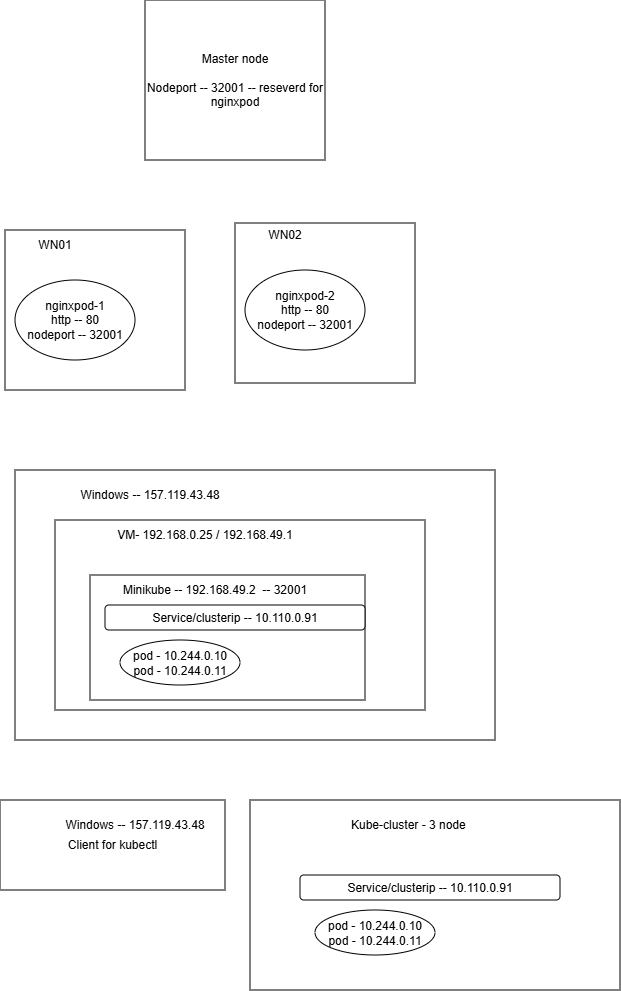

The diagram above was exported from draw.io. Its source (the exported page's mxGraphModel, read from the mxfile embedded in the PNG):
<mxGraphModel dx="862" dy="501" grid="1" gridSize="10" guides="1" tooltips="1" connect="1" arrows="1" fold="1" page="1" pageScale="1" pageWidth="850" pageHeight="1100" math="0" shadow="0">
  <root>
    <mxCell id="0" />
    <mxCell id="1" parent="0" />
    <mxCell id="yai4-wC0CO2OBXIr4Eds-1" parent="1" style="rounded=0;whiteSpace=wrap;html=1;" value="" vertex="1">
      <mxGeometry height="160" width="180" x="180" y="250" as="geometry" />
    </mxCell>
    <mxCell id="yai4-wC0CO2OBXIr4Eds-2" parent="1" style="ellipse;whiteSpace=wrap;html=1;" value="nginxpod-1&lt;div&gt;http -- 80&lt;/div&gt;&lt;div&gt;nodeport -- 32001&lt;/div&gt;" vertex="1">
      <mxGeometry height="80" width="120" x="190" y="300" as="geometry" />
    </mxCell>
    <mxCell id="yai4-wC0CO2OBXIr4Eds-3" parent="1" style="text;html=1;whiteSpace=wrap;strokeColor=none;fillColor=none;align=center;verticalAlign=middle;rounded=0;" value="WN01" vertex="1">
      <mxGeometry height="30" width="60" x="200" y="250" as="geometry" />
    </mxCell>
    <mxCell id="yai4-wC0CO2OBXIr4Eds-4" parent="1" style="rounded=0;whiteSpace=wrap;html=1;" value="" vertex="1">
      <mxGeometry height="160" width="180" x="410" y="243" as="geometry" />
    </mxCell>
    <mxCell id="yai4-wC0CO2OBXIr4Eds-5" parent="1" style="ellipse;whiteSpace=wrap;html=1;" value="nginxpod-2&lt;div&gt;http -- 80&lt;/div&gt;&lt;div&gt;nodeport -- 32001&lt;/div&gt;" vertex="1">
      <mxGeometry height="80" width="120" x="420" y="290" as="geometry" />
    </mxCell>
    <mxCell id="yai4-wC0CO2OBXIr4Eds-6" parent="1" style="text;html=1;whiteSpace=wrap;strokeColor=none;fillColor=none;align=center;verticalAlign=middle;rounded=0;" value="WN02" vertex="1">
      <mxGeometry height="30" width="60" x="430" y="240" as="geometry" />
    </mxCell>
    <mxCell id="yai4-wC0CO2OBXIr4Eds-7" parent="1" style="rounded=0;whiteSpace=wrap;html=1;" value="Master node&lt;div&gt;&lt;br&gt;&lt;/div&gt;&lt;div&gt;Nodeport -- 32001 -- reseverd for nginxpod&lt;/div&gt;" vertex="1">
      <mxGeometry height="160" width="180" x="320" y="20" as="geometry" />
    </mxCell>
    <mxCell id="yai4-wC0CO2OBXIr4Eds-8" parent="1" style="rounded=0;whiteSpace=wrap;html=1;" value="" vertex="1">
      <mxGeometry height="270" width="480" x="190" y="490" as="geometry" />
    </mxCell>
    <mxCell id="yai4-wC0CO2OBXIr4Eds-9" parent="1" style="text;html=1;whiteSpace=wrap;strokeColor=none;fillColor=none;align=center;verticalAlign=middle;rounded=0;" value="Windows -- 157.119.43.48" vertex="1">
      <mxGeometry height="30" width="170" x="240" y="500" as="geometry" />
    </mxCell>
    <mxCell id="yai4-wC0CO2OBXIr4Eds-10" parent="1" style="rounded=0;whiteSpace=wrap;html=1;" value="" vertex="1">
      <mxGeometry height="190" width="370" x="230" y="540" as="geometry" />
    </mxCell>
    <mxCell id="yai4-wC0CO2OBXIr4Eds-11" parent="1" style="text;html=1;whiteSpace=wrap;strokeColor=none;fillColor=none;align=center;verticalAlign=middle;rounded=0;" value="VM- 192.168.0.25 / 192.168.49.1" vertex="1">
      <mxGeometry height="30" width="240" x="260" y="540" as="geometry" />
    </mxCell>
    <mxCell id="yai4-wC0CO2OBXIr4Eds-12" parent="1" style="rounded=0;whiteSpace=wrap;html=1;" value="" vertex="1">
      <mxGeometry height="125" width="275" x="265" y="595" as="geometry" />
    </mxCell>
    <mxCell id="yai4-wC0CO2OBXIr4Eds-13" parent="1" style="text;html=1;whiteSpace=wrap;strokeColor=none;fillColor=none;align=center;verticalAlign=middle;rounded=0;" value="Minikube -- 192.168.49.2&amp;nbsp; -- 32001" vertex="1">
      <mxGeometry height="30" width="240" x="270" y="595" as="geometry" />
    </mxCell>
    <mxCell id="yai4-wC0CO2OBXIr4Eds-14" parent="1" style="ellipse;whiteSpace=wrap;html=1;" value="pod - 10.244.0.10&lt;div&gt;pod - 10.244.0.11&lt;/div&gt;" vertex="1">
      <mxGeometry height="45" width="120" x="295" y="660" as="geometry" />
    </mxCell>
    <mxCell id="yai4-wC0CO2OBXIr4Eds-15" parent="1" style="rounded=1;whiteSpace=wrap;html=1;" value="Service/clusterip -- 10.110.0.91" vertex="1">
      <mxGeometry height="25" width="260" x="280" y="625" as="geometry" />
    </mxCell>
    <mxCell id="yai4-wC0CO2OBXIr4Eds-16" parent="1" style="rounded=0;whiteSpace=wrap;html=1;" value="Client for kubectl" vertex="1">
      <mxGeometry height="90" width="225" x="175" y="820" as="geometry" />
    </mxCell>
    <mxCell id="yai4-wC0CO2OBXIr4Eds-17" parent="1" style="text;html=1;whiteSpace=wrap;strokeColor=none;fillColor=none;align=center;verticalAlign=middle;rounded=0;" value="Windows -- 157.119.43.48" vertex="1">
      <mxGeometry height="30" width="170" x="225" y="830" as="geometry" />
    </mxCell>
    <mxCell id="yai4-wC0CO2OBXIr4Eds-18" parent="1" style="rounded=0;whiteSpace=wrap;html=1;" value="" vertex="1">
      <mxGeometry height="190" width="370" x="425" y="820" as="geometry" />
    </mxCell>
    <mxCell id="yai4-wC0CO2OBXIr4Eds-19" parent="1" style="text;html=1;whiteSpace=wrap;strokeColor=none;fillColor=none;align=center;verticalAlign=middle;rounded=0;" value="Kube-cluster - 3 node&amp;nbsp;" vertex="1">
      <mxGeometry height="30" width="240" x="465" y="830" as="geometry" />
    </mxCell>
    <mxCell id="yai4-wC0CO2OBXIr4Eds-22" parent="1" style="ellipse;whiteSpace=wrap;html=1;" value="pod - 10.244.0.10&lt;div&gt;pod - 10.244.0.11&lt;/div&gt;" vertex="1">
      <mxGeometry height="45" width="120" x="490" y="930" as="geometry" />
    </mxCell>
    <mxCell id="yai4-wC0CO2OBXIr4Eds-23" parent="1" style="rounded=1;whiteSpace=wrap;html=1;" value="Service/clusterip -- 10.110.0.91" vertex="1">
      <mxGeometry height="25" width="260" x="475" y="895" as="geometry" />
    </mxCell>
  </root>
</mxGraphModel>